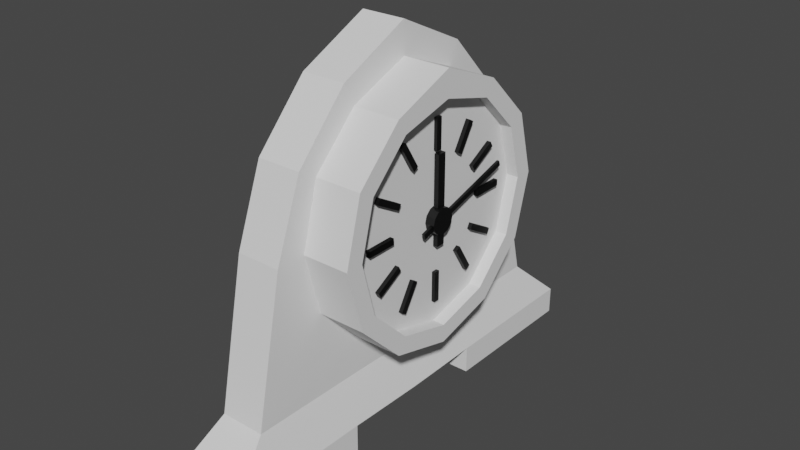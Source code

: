 # Source: Mantel_Clock.blend  (saved by Blender 3.0.42; exported with 4.5.12 LTS)
import bpy
from mathutils import Matrix  # noqa: F401  (used for matrix-valued properties, if any)

bpy.ops.wm.read_factory_settings(use_empty=True)
scene = bpy.context.scene
scene.name = 'Scene'

# ---- collections
col_collection = bpy.data.collections.new('Collection'); scene.collection.children.link(col_collection)

# ---- materials (node trees are filled in below, after node groups)
mat_black = bpy.data.materials.new('black')
mat_black.use_transparent_shadow = False
mat_off_white = bpy.data.materials.new('off white')
mat_off_white.use_transparent_shadow = False
mat_brown = bpy.data.materials.new('brown')
mat_brown.use_transparent_shadow = False

# ---- material node trees
mat_black.use_nodes = True; mat_black.node_tree.nodes.clear()
_N = mat_black.node_tree.nodes; _L = mat_black.node_tree.links
n0 = _N.new('ShaderNodeBsdfPrincipled'); n0.name = 'Principled BSDF'; n0.location = (10, 300)
n0.distribution = 'GGX'
n0.subsurface_method = 'RANDOM_WALK_SKIN'
n0.inputs[0].default_value = (0.0, 0.0, 0.0, 1.0)
n0.inputs[3].default_value = 1.45
n0.inputs[27].default_value = (0.0, 0.0, 0.0, 1.0)
n0.inputs[28].default_value = 1.0
n1 = _N.new('ShaderNodeOutputMaterial'); n1.name = 'Material Output'; n1.location = (300, 300)
_L.new(n0.outputs[0], n1.inputs[0])
n1.is_active_output = True
mat_off_white.use_nodes = True; mat_off_white.node_tree.nodes.clear()
_N = mat_off_white.node_tree.nodes; _L = mat_off_white.node_tree.links
n0 = _N.new('ShaderNodeBsdfPrincipled'); n0.name = 'Principled BSDF'; n0.location = (10, 300)
n0.distribution = 'GGX'
n0.subsurface_method = 'RANDOM_WALK_SKIN'
n0.inputs[0].default_value = (1.0, 0.8516, 0.8253, 1.0)
n0.inputs[3].default_value = 1.45
n0.inputs[27].default_value = (0.0, 0.0, 0.0, 1.0)
n0.inputs[28].default_value = 1.0
n1 = _N.new('ShaderNodeOutputMaterial'); n1.name = 'Material Output'; n1.location = (300, 300)
_L.new(n0.outputs[0], n1.inputs[0])
n1.is_active_output = True
mat_brown.use_nodes = True; mat_brown.node_tree.nodes.clear()
_N = mat_brown.node_tree.nodes; _L = mat_brown.node_tree.links
n0 = _N.new('ShaderNodeBsdfPrincipled'); n0.name = 'Principled BSDF'; n0.location = (10, 300)
n0.distribution = 'GGX'
n0.subsurface_method = 'RANDOM_WALK_SKIN'
n0.inputs[0].default_value = (0.2668, 0.09907, 0.01598, 1.0)
n0.inputs[3].default_value = 1.45
n0.inputs[27].default_value = (0.0, 0.0, 0.0, 1.0)
n0.inputs[28].default_value = 1.0
n1 = _N.new('ShaderNodeOutputMaterial'); n1.name = 'Material Output'; n1.location = (300, 300)
_L.new(n0.outputs[0], n1.inputs[0])
n1.is_active_output = True

# ---- world
world_world = bpy.data.worlds.new('World'); scene.world = world_world
world_world.use_nodes = True; world_world.node_tree.nodes.clear()
_N = world_world.node_tree.nodes; _L = world_world.node_tree.links
n0 = _N.new('ShaderNodeOutputWorld'); n0.name = 'World Output'; n0.location = (300, 300)
n1 = _N.new('ShaderNodeBackground'); n1.name = 'Background'; n1.location = (10, 300)
n1.inputs[0].default_value = (0.05088, 0.05088, 0.05088, 1.0)
_L.new(n1.outputs[0], n0.inputs[0])
n0.is_active_output = True
world_world.color = (0.05088, 0.05088, 0.05088)
world_world.use_sun_shadow = False
world_world.sun_shadow_jitter_overblur = 0.0

# ---- meshes
me_cylinder_001 = bpy.data.meshes.new('Cylinder.001')
me_cylinder_001.from_pydata([(0.0, 1.0, -1.0), (2.182e-09, 0.8586, 1.0), (0.5, 0.866, -1.0), (0.4293, 0.7435, 1.0), (0.866, 0.5, -1.0), (0.7435, 0.4293, 1.0), (1.0, -4.371e-08, -1.0), (0.8586, -3.498e-08, 1.0), (0.866, -0.5, -1.0), (0.7435, -0.4293, 1.0), (0.5, -0.866, -1.0), (0.4293, -0.7435, 1.0), (-8.742e-08, -1.0, -1.0), (-8.088e-08, -0.8586, 1.0), (-0.5, -0.866, -1.0), (-0.4293, -0.7435, 1.0), (-0.866, -0.5, -1.0), (-0.7435, -0.4293, 1.0), (-1.069, 1.192e-08, -1.0), (-0.8586, 1.192e-08, 1.0), (-0.866, 0.5, -1.0), (-0.7435, 0.4293, 1.0), (-0.5, 0.866, -1.0), (-0.4293, 0.7435, 1.0), (0.5, 0.866, 1.0), (0.0, 1.0, 1.0), (0.866, 0.5, 1.0), (1.0, -4.371e-08, 1.0), (0.866, -0.5, 1.0), (0.5, -0.866, 1.0), (-8.742e-08, -1.0, 1.0), (-0.5, -0.866, 1.0), (-0.866, -0.5, 1.0), (-1.069, 1.192e-08, 1.0), (-0.866, 0.5, 1.0), (-0.5, 0.866, 1.0), (0.4293, 0.7435, 0.4838), (2.893e-09, 0.8586, 0.4838), (0.7435, 0.4293, 0.4838), (0.8586, -3.498e-08, 0.4838), (0.7435, -0.4293, 0.4838), (0.4293, -0.7435, 0.4838), (-8.017e-08, -0.8586, 0.4838), (-0.4293, -0.7435, 0.4838), (-0.7435, -0.4293, 0.4838), (-0.8586, 1.192e-08, 0.4838), (-0.7435, 0.4293, 0.4838), (-0.4293, 0.7435, 0.4838), (0.01475, 1.217, -1.029), (1.159, 1.497, -1.029), (1.157, 0.5241, -1.029), (1.164, -4.926e-08, -1.029), (1.153, -0.5214, -1.029), (1.146, -1.465, -1.029), (0.01031, -1.23, -1.029), (-0.5821, -1.008, -1.029), (-1.039, -0.5821, -1.029), (-1.319, 1.552e-08, -1.029), (-1.039, 0.5821, -1.029), (-0.5821, 1.008, -1.029), (0.01475, 1.217, -2.939), (1.159, 1.497, -2.939), (1.157, 0.5241, -2.939), (1.164, -4.926e-08, -2.939), (1.153, -0.5214, -2.939), (1.146, -1.465, -2.939), (0.01031, -1.23, -2.939), (-0.5821, -1.008, -2.939), (-1.039, -0.5821, -2.939), (-1.319, 1.552e-08, -2.939), (-1.039, 0.5821, -2.939), (-0.5821, 1.008, -2.939), (1.501, 1.869, -0.4013), (1.499, 0.6531, -0.4013), (1.507, -0.001905, -0.4013), (1.494, -0.6535, -0.4013), (1.487, -1.833, -0.4013), (1.501, 1.869, -3.566), (1.499, 0.6531, -3.566), (1.507, -0.001905, -3.566), (1.494, -0.6535, -3.566), (1.487, -1.833, -3.566), (1.72, 1.868, -0.4013), (1.718, 0.6523, -0.4013), (1.713, -0.6544, -0.4013), (1.706, -1.834, -0.4013), (1.72, 1.868, -3.566), (1.718, 0.6523, -3.566), (1.713, -0.6544, -3.566), (1.706, -1.834, -3.566)], [], [(0, 25, 24, 2), (2, 24, 26, 4), (4, 26, 27, 6), (6, 27, 28, 8), (8, 28, 29, 10), (10, 29, 30, 12), (12, 30, 31, 14), (14, 31, 32, 16), (16, 32, 33, 18), (18, 33, 34, 20), (9, 7, 39, 40), (20, 34, 35, 22), (22, 35, 25, 0), (12, 14, 55, 54), (1, 3, 24, 25), (3, 5, 26, 24), (5, 7, 27, 26), (7, 9, 28, 27), (9, 11, 29, 28), (11, 13, 30, 29), (13, 15, 31, 30), (15, 17, 32, 31), (17, 19, 33, 32), (19, 21, 34, 33), (21, 23, 35, 34), (23, 1, 25, 35), (36, 37, 47, 46, 45, 44, 43, 42, 41, 40, 39, 38), (23, 21, 46, 47), (3, 1, 37, 36), (17, 15, 43, 44), (11, 9, 40, 41), (1, 23, 47, 37), (5, 3, 36, 38), (19, 17, 44, 45), (13, 11, 41, 42), (7, 5, 38, 39), (21, 19, 45, 46), (15, 13, 42, 43), (55, 56, 68, 67), (10, 12, 54, 53), (8, 10, 53, 52), (6, 8, 52, 51), (22, 0, 48, 59), (0, 2, 49, 48), (4, 6, 51, 50), (20, 22, 59, 58), (2, 4, 50, 49), (18, 20, 58, 57), (16, 18, 57, 56), (14, 16, 56, 55), (60, 61, 62, 63, 64, 65, 66, 67, 68, 69, 70, 71), (63, 62, 78, 79), (59, 48, 60, 71), (61, 49, 72, 77), (56, 57, 69, 68), (53, 54, 66, 65), (50, 51, 74, 73), (57, 58, 70, 69), (54, 55, 67, 66), (62, 61, 77, 78), (58, 59, 71, 70), (48, 49, 61, 60), (72, 73, 83, 82), (77, 72, 82, 86), (73, 74, 79, 78), (74, 75, 80, 79), (51, 52, 75, 74), (64, 63, 79, 80), (53, 65, 81, 76), (52, 53, 76, 75), (65, 64, 80, 81), (49, 50, 73, 72), (84, 85, 89, 88), (82, 83, 87, 86), (80, 75, 84, 88), (81, 80, 88, 89), (75, 76, 85, 84), (73, 78, 87, 83), (76, 81, 89, 85), (78, 77, 86, 87)])
_uv = me_cylinder_001.uv_layers.new(name='UVMap')
_uv.uv.foreach_set('vector', [0.4843, 0.4456, 0.4843, 0.4794, 0.4786, 0.4794, 0.4786, 0.4456, 0.4786, 0.4456, 0.4786, 0.4794, 0.473, 0.4794, 0.473, 0.4456, 0.473, 0.4456, 0.473, 0.4794, 0.4674, 0.4794, 0.4674, 0.4456, 0.4674, 0.4456, 0.4674, 0.4794, 0.4617, 0.4794, 0.4617, 0.4456, 0.4617, 0.4456, 0.4617, 0.4794, 0.4561, 0.4794, 0.4561, 0.4456, 0.4561, 0.4456, 0.4561, 0.4794, 0.4505, 0.4794, 0.4505, 0.4456, 0.4505, 0.4456, 0.4505, 0.4794, 0.4448, 0.4794, 0.4448, 0.4456, 0.4448, 0.4456, 0.4448, 0.4794, 0.4392, 0.4794, 0.4392, 0.4456, 0.4392, 0.4456, 0.4392, 0.4794, 0.4336, 0.4794, 0.4336, 0.4456, 0.4336, 0.4456, 0.4336, 0.4794, 0.4279, 0.4794, 0.4279, 0.4456, 0.4527, 0.2855, 0.4539, 0.2899, 0.4539, 0.2899, 0.4527, 0.2855, 0.4279, 0.4456, 0.4279, 0.4794, 0.4223, 0.4794, 0.4223, 0.4456, 0.4223, 0.4456, 0.4223, 0.4794, 0.4167, 0.4794, 0.4167, 0.4456, 0.5211, 0.3824, 0.5119, 0.3824, 0.5119, 0.3824, 0.5211, 0.3824, 0.4451, 0.2988, 0.4495, 0.2976, 0.4502, 0.2989, 0.4451, 0.3002, 0.4495, 0.2976, 0.4527, 0.2944, 0.454, 0.2951, 0.4502, 0.2989, 0.4527, 0.2944, 0.4539, 0.2899, 0.4554, 0.2899, 0.454, 0.2951, 0.4539, 0.2899, 0.4527, 0.2855, 0.454, 0.2847, 0.4554, 0.2899, 0.4527, 0.2855, 0.4495, 0.2822, 0.4502, 0.281, 0.454, 0.2847, 0.4495, 0.2822, 0.4451, 0.281, 0.4451, 0.2796, 0.4502, 0.281, 0.4451, 0.281, 0.4406, 0.2822, 0.4399, 0.281, 0.4451, 0.2796, 0.4406, 0.2822, 0.4374, 0.2855, 0.4361, 0.2847, 0.4399, 0.281, 0.4374, 0.2855, 0.4362, 0.2899, 0.4347, 0.2899, 0.4361, 0.2847, 0.4362, 0.2899, 0.4374, 0.2944, 0.4361, 0.2951, 0.4347, 0.2899, 0.4374, 0.2944, 0.4406, 0.2976, 0.4399, 0.2989, 0.4361, 0.2951, 0.4406, 0.2976, 0.4451, 0.2988, 0.4451, 0.3002, 0.4399, 0.2989, 0.4922, 0.7084, 0.4809, 0.7115, 0.4696, 0.7084, 0.4613, 0.7001, 0.4582, 0.6888, 0.4613, 0.6775, 0.4696, 0.6692, 0.4809, 0.6661, 0.4922, 0.6692, 0.5005, 0.6775, 0.5036, 0.6888, 0.5005, 0.7001, 0.4406, 0.2976, 0.4374, 0.2944, 0.4374, 0.2944, 0.4406, 0.2976, 0.4495, 0.2976, 0.4451, 0.2988, 0.4451, 0.2988, 0.4495, 0.2976, 0.4374, 0.2855, 0.4406, 0.2822, 0.4406, 0.2822, 0.4374, 0.2855, 0.4495, 0.2822, 0.4527, 0.2855, 0.4527, 0.2855, 0.4495, 0.2822, 0.4451, 0.2988, 0.4406, 0.2976, 0.4406, 0.2976, 0.4451, 0.2988, 0.4527, 0.2944, 0.4495, 0.2976, 0.4495, 0.2976, 0.4527, 0.2944, 0.4362, 0.2899, 0.4374, 0.2855, 0.4374, 0.2855, 0.4362, 0.2899, 0.4451, 0.281, 0.4495, 0.2822, 0.4495, 0.2822, 0.4451, 0.281, 0.4539, 0.2899, 0.4527, 0.2944, 0.4527, 0.2944, 0.4539, 0.2899, 0.4374, 0.2944, 0.4362, 0.2899, 0.4362, 0.2899, 0.4374, 0.2944, 0.4406, 0.2822, 0.4451, 0.281, 0.4451, 0.281, 0.4406, 0.2822, 0.5119, 0.3824, 0.5027, 0.3824, 0.5027, 0.3824, 0.5119, 0.3824, 0.5302, 0.3824, 0.5211, 0.3824, 0.5211, 0.3824, 0.5302, 0.3824, 0.5394, 0.3824, 0.5302, 0.3824, 0.5302, 0.3824, 0.5394, 0.3824, 0.5486, 0.3824, 0.5394, 0.3824, 0.5394, 0.3824, 0.5486, 0.3824, 0.4757, 0.3918, 0.4678, 0.3926, 0.4675, 0.3855, 0.4763, 0.3848, 0.5761, 0.3824, 0.5669, 0.3824, 0.5669, 0.3824, 0.5761, 0.3824, 0.5578, 0.3824, 0.5486, 0.3824, 0.5486, 0.3824, 0.5578, 0.3824, 0.4844, 0.3824, 0.4752, 0.3824, 0.4752, 0.3824, 0.4844, 0.3824, 0.5669, 0.3824, 0.5578, 0.3824, 0.5578, 0.3824, 0.5669, 0.3824, 0.4936, 0.3824, 0.4844, 0.3824, 0.4844, 0.3824, 0.4936, 0.3824, 0.5027, 0.3824, 0.4936, 0.3824, 0.4936, 0.3824, 0.5027, 0.3824, 0.5119, 0.3824, 0.5027, 0.3824, 0.5027, 0.3824, 0.5119, 0.3824, 0.5486, 0.3813, 0.5618, 0.3778, 0.5715, 0.3681, 0.575, 0.3549, 0.5715, 0.3417, 0.5618, 0.332, 0.5486, 0.3285, 0.5354, 0.332, 0.5257, 0.3417, 0.5222, 0.3549, 0.5257, 0.3681, 0.5354, 0.3778, 0.575, 0.3549, 0.5715, 0.3681, 0.5715, 0.3681, 0.575, 0.3549, 0.4752, 0.3824, 0.4661, 0.3824, 0.4661, 0.3824, 0.4752, 0.3841, 0.5669, 0.3824, 0.5669, 0.3824, 0.5669, 0.3824, 0.5669, 0.3824, 0.5027, 0.3824, 0.4936, 0.3824, 0.4936, 0.3824, 0.5027, 0.3824, 0.5302, 0.3824, 0.5211, 0.3824, 0.5211, 0.3824, 0.5302, 0.3824, 0.5578, 0.3824, 0.5486, 0.3824, 0.5486, 0.3824, 0.5578, 0.3824, 0.4936, 0.3824, 0.4844, 0.3824, 0.4844, 0.3824, 0.4936, 0.3824, 0.5211, 0.3824, 0.5119, 0.3824, 0.5119, 0.3824, 0.5211, 0.3824, 0.5715, 0.3681, 0.5618, 0.3778, 0.5618, 0.3778, 0.5715, 0.3681, 0.4844, 0.3824, 0.4752, 0.3824, 0.4752, 0.3841, 0.4844, 0.3824, 0.5761, 0.3824, 0.5669, 0.3824, 0.5669, 0.3824, 0.5761, 0.3824, 0.5669, 0.3824, 0.5578, 0.3824, 0.5578, 0.3824, 0.5669, 0.3824, 0.5669, 0.3824, 0.5669, 0.3824, 0.5669, 0.3824, 0.5669, 0.3824, 0.5578, 0.3824, 0.5486, 0.3824, 0.5486, 0.3824, 0.5578, 0.3824, 0.5486, 0.3824, 0.5394, 0.3824, 0.5394, 0.3824, 0.5486, 0.3824, 0.5486, 0.3824, 0.5394, 0.3824, 0.5394, 0.3824, 0.5486, 0.3824, 0.5715, 0.3417, 0.575, 0.3549, 0.575, 0.3549, 0.5715, 0.3417, 0.5302, 0.3824, 0.5302, 0.3824, 0.5302, 0.3824, 0.5302, 0.3824, 0.5394, 0.3824, 0.5305, 0.3852, 0.5302, 0.3824, 0.5397, 0.3803, 0.5618, 0.332, 0.5715, 0.3417, 0.5715, 0.3417, 0.5618, 0.332, 0.5669, 0.3824, 0.5578, 0.3824, 0.5578, 0.3824, 0.5669, 0.3824, 0.5394, 0.3824, 0.5302, 0.3824, 0.5302, 0.3824, 0.5394, 0.3824, 0.5669, 0.3824, 0.5578, 0.3824, 0.5578, 0.3824, 0.5669, 0.3824, 0.5394, 0.3824, 0.5394, 0.3824, 0.5394, 0.3824, 0.5394, 0.3824, 0.5618, 0.332, 0.5715, 0.3417, 0.5715, 0.3417, 0.5618, 0.332, 0.5394, 0.3824, 0.5302, 0.3824, 0.5302, 0.3824, 0.5394, 0.3824, 0.5578, 0.3824, 0.5578, 0.3824, 0.5578, 0.3824, 0.5578, 0.3824, 0.5302, 0.3824, 0.5302, 0.3824, 0.5302, 0.3824, 0.5302, 0.3824, 0.5715, 0.3681, 0.5618, 0.3778, 0.5618, 0.3778, 0.5715, 0.3681])
me_cylinder_001.use_remesh_fix_poles = True
me_cylinder_001.use_remesh_preserve_attributes = False
me_cylinder_001.update()
me_cylinder_002 = bpy.data.meshes.new('Cylinder.002')
me_cylinder_002.from_pydata([(-0.7007, -0.02368, 2.819), (-0.7007, -0.02368, 2.995), (-0.7007, 0.02368, 2.819), (-0.7007, 0.02368, 2.995), (-0.4618, -0.02368, 2.819), (-0.4618, -0.02368, 2.995), (-0.4618, 0.02368, 2.819), (-0.4618, 0.02368, 2.995), (0.7007, -0.02368, 2.819), (0.7007, -0.02368, 2.995), (0.7007, 0.02368, 2.819), (0.7007, 0.02368, 2.995), (0.4618, -0.02368, 2.819), (0.4618, -0.02368, 2.995), (0.4618, 0.02368, 2.819), (0.4618, 0.02368, 2.995), (-0.6042, -0.3958, 2.865), (-0.6042, -0.3958, 3.042), (-0.6289, -0.3554, 2.865), (-0.6289, -0.3554, 3.042), (-0.4004, -0.2712, 2.865), (-0.4004, -0.2712, 3.042), (-0.4251, -0.2308, 2.865), (-0.4251, -0.2308, 3.042), (0.5914, 0.3351, 2.865), (0.5914, 0.3351, 3.042), (0.5667, 0.3755, 2.865), (0.5667, 0.3755, 3.042), (0.3876, 0.2105, 2.865), (0.3876, 0.2105, 3.042), (0.3629, 0.2509, 2.865), (0.3629, 0.2509, 3.042), (-0.2961, -0.6349, 2.865), (-0.2961, -0.6349, 3.042), (-0.3373, -0.6115, 2.865), (-0.3373, -0.6115, 3.042), (-0.1782, -0.4271, 2.865), (-0.1782, -0.4271, 3.042), (-0.2194, -0.4038, 2.865), (-0.2194, -0.4038, 3.042), (0.3954, 0.584, 2.865), (0.3954, 0.584, 3.042), (0.3543, 0.6073, 2.865), (0.3543, 0.6073, 3.042), (0.2776, 0.3762, 2.865), (0.2776, 0.3762, 3.042), (0.2364, 0.3996, 2.865), (0.2364, 0.3996, 3.042), (0.05193, -0.7166, 2.865), (0.05193, -0.7166, 3.042), (0.00457, -0.7172, 2.865), (0.00457, -0.7172, 3.042), (0.04932, -0.4778, 2.865), (0.04932, -0.4778, 3.042), (0.001969, -0.4783, 2.865), (0.001969, -0.4783, 3.042), (0.03666, 0.6846, 2.865), (0.03666, 0.6846, 3.042), (-0.01069, 0.6841, 2.865), (-0.01069, 0.6841, 3.042), (0.03926, 0.4458, 2.865), (0.03926, 0.4458, 3.042), (-0.008091, 0.4453, 2.865), (-0.008091, 0.4453, 3.042), (0.00457, -0.7172, 2.865), (0.00457, -0.7172, 3.042), (0.05193, -0.7166, 2.865), (0.05193, -0.7166, 3.042), (0.001969, -0.4783, 2.865), (0.001969, -0.4783, 3.042), (0.04932, -0.4778, 2.865), (0.04932, -0.4778, 3.042), (-0.01069, 0.6841, 2.865), (-0.01069, 0.6841, 3.042), (0.03666, 0.6846, 2.865), (0.03666, 0.6846, 3.042), (-0.008091, 0.4453, 2.865), (-0.008091, 0.4453, 3.042), (0.03926, 0.4458, 2.865), (0.03926, 0.4458, 3.042), (0.6433, -0.3518, 2.865), (0.6433, -0.3518, 3.042), (0.6191, -0.3925, 2.865), (0.6191, -0.3925, 3.042), (0.438, -0.2296, 2.865), (0.438, -0.2296, 3.042), (0.4138, -0.2703, 2.865), (0.4138, -0.2703, 3.042), (-0.5609, 0.3649, 2.865), (-0.5609, 0.3649, 3.042), (-0.5852, 0.3242, 2.865), (-0.5852, 0.3242, 3.042), (-0.3557, 0.2427, 2.865), (-0.3557, 0.2427, 3.042), (-0.3799, 0.202, 2.865), (-0.3799, 0.202, 3.042), (-0.3377, 0.5837, 2.865), (-0.3377, 0.5837, 3.042), (-0.2965, 0.6071, 2.865), (-0.2965, 0.6071, 3.042), (-0.2197, 0.376, 2.865), (-0.2197, 0.376, 3.042), (-0.1785, 0.3994, 2.865), (-0.1785, 0.3994, 3.042), (0.3547, -0.6347, 2.865), (0.3547, -0.6347, 3.042), (0.3958, -0.6113, 2.865), (0.3958, -0.6113, 3.042), (0.2366, -0.427, 2.865), (0.2366, -0.427, 3.042), (0.2778, -0.4036, 2.865), (0.2778, -0.4036, 3.042), (0.04855, 0.09861, 2.85), (0.04855, 0.09861, 3.26), (0.09975, 0.08489, 2.85), (0.09975, 0.08489, 3.26), (0.1372, 0.04742, 2.85), (0.1372, 0.04742, 3.26), (0.1509, -0.003782, 2.85), (0.1509, -0.003782, 3.26), (0.1372, -0.05498, 2.85), (0.1372, -0.05498, 3.26), (0.09975, -0.09246, 2.85), (0.09975, -0.09246, 3.26), (0.04855, -0.1062, 2.85), (0.04855, -0.1062, 3.26), (-0.002649, -0.09246, 2.85), (-0.002649, -0.09246, 3.26), (-0.04013, -0.05498, 2.85), (-0.04013, -0.05498, 3.26), (-0.05385, -0.003782, 2.85), (-0.05385, -0.003782, 3.26), (-0.04013, 0.04742, 2.85), (-0.04013, 0.04742, 3.26), (-0.002649, 0.08489, 2.85), (-0.002649, 0.08489, 3.26)], [], [(0, 1, 3, 2), (2, 3, 7, 6), (6, 7, 5, 4), (4, 5, 1, 0), (2, 6, 4, 0), (7, 3, 1, 5), (8, 10, 11, 9), (10, 14, 15, 11), (14, 12, 13, 15), (12, 8, 9, 13), (10, 8, 12, 14), (15, 13, 9, 11), (16, 17, 19, 18), (18, 19, 23, 22), (22, 23, 21, 20), (20, 21, 17, 16), (18, 22, 20, 16), (23, 19, 17, 21), (24, 26, 27, 25), (26, 30, 31, 27), (30, 28, 29, 31), (28, 24, 25, 29), (26, 24, 28, 30), (31, 29, 25, 27), (32, 33, 35, 34), (34, 35, 39, 38), (38, 39, 37, 36), (36, 37, 33, 32), (34, 38, 36, 32), (39, 35, 33, 37), (40, 42, 43, 41), (42, 46, 47, 43), (46, 44, 45, 47), (44, 40, 41, 45), (42, 40, 44, 46), (47, 45, 41, 43), (48, 49, 51, 50), (50, 51, 55, 54), (54, 55, 53, 52), (52, 53, 49, 48), (50, 54, 52, 48), (55, 51, 49, 53), (56, 58, 59, 57), (58, 62, 63, 59), (62, 60, 61, 63), (60, 56, 57, 61), (58, 56, 60, 62), (63, 61, 57, 59), (64, 66, 67, 65), (66, 70, 71, 67), (70, 68, 69, 71), (68, 64, 65, 69), (66, 64, 68, 70), (71, 69, 65, 67), (72, 73, 75, 74), (74, 75, 79, 78), (78, 79, 77, 76), (76, 77, 73, 72), (74, 78, 76, 72), (79, 75, 73, 77), (80, 81, 83, 82), (82, 83, 87, 86), (86, 87, 85, 84), (84, 85, 81, 80), (82, 86, 84, 80), (87, 83, 81, 85), (88, 90, 91, 89), (90, 94, 95, 91), (94, 92, 93, 95), (92, 88, 89, 93), (90, 88, 92, 94), (95, 93, 89, 91), (96, 97, 99, 98), (98, 99, 103, 102), (102, 103, 101, 100), (100, 101, 97, 96), (98, 102, 100, 96), (103, 99, 97, 101), (104, 106, 107, 105), (106, 110, 111, 107), (110, 108, 109, 111), (108, 104, 105, 109), (106, 104, 108, 110), (111, 109, 105, 107), (112, 113, 115, 114), (114, 115, 117, 116), (116, 117, 119, 118), (118, 119, 121, 120), (120, 121, 123, 122), (122, 123, 125, 124), (124, 125, 127, 126), (126, 127, 129, 128), (128, 129, 131, 130), (130, 131, 133, 132), (115, 113, 135, 133, 131, 129, 127, 125, 123, 121, 119, 117), (132, 133, 135, 134), (134, 135, 113, 112), (112, 114, 116, 118, 120, 122, 124, 126, 128, 130, 132, 134)])
_uv = me_cylinder_002.uv_layers.new(name='UVMap')
_uv.uv.foreach_set('vector', [0.375, 0.0, 0.625, 0.0, 0.625, 0.25, 0.375, 0.25, 0.375, 0.25, 0.625, 0.25, 0.625, 0.5, 0.375, 0.5, 0.375, 0.5, 0.625, 0.5, 0.625, 0.75, 0.375, 0.75, 0.375, 0.75, 0.625, 0.75, 0.625, 1.0, 0.375, 1.0, 0.125, 0.5, 0.375, 0.5, 0.375, 0.75, 0.125, 0.75, 0.625, 0.5, 0.875, 0.5, 0.875, 0.75, 0.625, 0.75, 0.375, 0.0, 0.375, 0.25, 0.625, 0.25, 0.625, 0.0, 0.375, 0.25, 0.375, 0.5, 0.625, 0.5, 0.625, 0.25, 0.375, 0.5, 0.375, 0.75, 0.625, 0.75, 0.625, 0.5, 0.375, 0.75, 0.375, 1.0, 0.625, 1.0, 0.625, 0.75, 0.125, 0.5, 0.125, 0.75, 0.375, 0.75, 0.375, 0.5, 0.625, 0.5, 0.625, 0.75, 0.875, 0.75, 0.875, 0.5, 0.375, 0.0, 0.625, 0.0, 0.625, 0.25, 0.375, 0.25, 0.375, 0.25, 0.625, 0.25, 0.625, 0.5, 0.375, 0.5, 0.375, 0.5, 0.625, 0.5, 0.625, 0.75, 0.375, 0.75, 0.375, 0.75, 0.625, 0.75, 0.625, 1.0, 0.375, 1.0, 0.125, 0.5, 0.375, 0.5, 0.375, 0.75, 0.125, 0.75, 0.625, 0.5, 0.875, 0.5, 0.875, 0.75, 0.625, 0.75, 0.375, 0.0, 0.375, 0.25, 0.625, 0.25, 0.625, 0.0, 0.375, 0.25, 0.375, 0.5, 0.625, 0.5, 0.625, 0.25, 0.375, 0.5, 0.375, 0.75, 0.625, 0.75, 0.625, 0.5, 0.375, 0.75, 0.375, 1.0, 0.625, 1.0, 0.625, 0.75, 0.125, 0.5, 0.125, 0.75, 0.375, 0.75, 0.375, 0.5, 0.625, 0.5, 0.625, 0.75, 0.875, 0.75, 0.875, 0.5, 0.375, 0.0, 0.625, 0.0, 0.625, 0.25, 0.375, 0.25, 0.375, 0.25, 0.625, 0.25, 0.625, 0.5, 0.375, 0.5, 0.375, 0.5, 0.625, 0.5, 0.625, 0.75, 0.375, 0.75, 0.375, 0.75, 0.625, 0.75, 0.625, 1.0, 0.375, 1.0, 0.125, 0.5, 0.375, 0.5, 0.375, 0.75, 0.125, 0.75, 0.625, 0.5, 0.875, 0.5, 0.875, 0.75, 0.625, 0.75, 0.375, 0.0, 0.375, 0.25, 0.625, 0.25, 0.625, 0.0, 0.375, 0.25, 0.375, 0.5, 0.625, 0.5, 0.625, 0.25, 0.375, 0.5, 0.375, 0.75, 0.625, 0.75, 0.625, 0.5, 0.375, 0.75, 0.375, 1.0, 0.625, 1.0, 0.625, 0.75, 0.125, 0.5, 0.125, 0.75, 0.375, 0.75, 0.375, 0.5, 0.625, 0.5, 0.625, 0.75, 0.875, 0.75, 0.875, 0.5, 0.375, 0.0, 0.625, 0.0, 0.625, 0.25, 0.375, 0.25, 0.375, 0.25, 0.625, 0.25, 0.625, 0.5, 0.375, 0.5, 0.375, 0.5, 0.625, 0.5, 0.625, 0.75, 0.375, 0.75, 0.375, 0.75, 0.625, 0.75, 0.625, 1.0, 0.375, 1.0, 0.125, 0.5, 0.375, 0.5, 0.375, 0.75, 0.125, 0.75, 0.625, 0.5, 0.875, 0.5, 0.875, 0.75, 0.625, 0.75, 0.375, 0.0, 0.375, 0.25, 0.625, 0.25, 0.625, 0.0, 0.375, 0.25, 0.375, 0.5, 0.625, 0.5, 0.625, 0.25, 0.375, 0.5, 0.375, 0.75, 0.625, 0.75, 0.625, 0.5, 0.375, 0.75, 0.375, 1.0, 0.625, 1.0, 0.625, 0.75, 0.125, 0.5, 0.125, 0.75, 0.375, 0.75, 0.375, 0.5, 0.625, 0.5, 0.625, 0.75, 0.875, 0.75, 0.875, 0.5, 0.375, 0.0, 0.375, 0.25, 0.625, 0.25, 0.625, 0.0, 0.375, 0.25, 0.375, 0.5, 0.625, 0.5, 0.625, 0.25, 0.375, 0.5, 0.375, 0.75, 0.625, 0.75, 0.625, 0.5, 0.375, 0.75, 0.375, 1.0, 0.625, 1.0, 0.625, 0.75, 0.125, 0.5, 0.125, 0.75, 0.375, 0.75, 0.375, 0.5, 0.625, 0.5, 0.625, 0.75, 0.875, 0.75, 0.875, 0.5, 0.375, 0.0, 0.625, 0.0, 0.625, 0.25, 0.375, 0.25, 0.375, 0.25, 0.625, 0.25, 0.625, 0.5, 0.375, 0.5, 0.375, 0.5, 0.625, 0.5, 0.625, 0.75, 0.375, 0.75, 0.375, 0.75, 0.625, 0.75, 0.625, 1.0, 0.375, 1.0, 0.125, 0.5, 0.375, 0.5, 0.375, 0.75, 0.125, 0.75, 0.625, 0.5, 0.875, 0.5, 0.875, 0.75, 0.625, 0.75, 0.375, 0.0, 0.625, 0.0, 0.625, 0.25, 0.375, 0.25, 0.375, 0.25, 0.625, 0.25, 0.625, 0.5, 0.375, 0.5, 0.375, 0.5, 0.625, 0.5, 0.625, 0.75, 0.375, 0.75, 0.375, 0.75, 0.625, 0.75, 0.625, 1.0, 0.375, 1.0, 0.125, 0.5, 0.375, 0.5, 0.375, 0.75, 0.125, 0.75, 0.625, 0.5, 0.875, 0.5, 0.875, 0.75, 0.625, 0.75, 0.375, 0.0, 0.375, 0.25, 0.625, 0.25, 0.625, 0.0, 0.375, 0.25, 0.375, 0.5, 0.625, 0.5, 0.625, 0.25, 0.375, 0.5, 0.375, 0.75, 0.625, 0.75, 0.625, 0.5, 0.375, 0.75, 0.375, 1.0, 0.625, 1.0, 0.625, 0.75, 0.125, 0.5, 0.125, 0.75, 0.375, 0.75, 0.375, 0.5, 0.625, 0.5, 0.625, 0.75, 0.875, 0.75, 0.875, 0.5, 0.375, 0.0, 0.625, 0.0, 0.625, 0.25, 0.375, 0.25, 0.375, 0.25, 0.625, 0.25, 0.625, 0.5, 0.375, 0.5, 0.375, 0.5, 0.625, 0.5, 0.625, 0.75, 0.375, 0.75, 0.375, 0.75, 0.625, 0.75, 0.625, 1.0, 0.375, 1.0, 0.125, 0.5, 0.375, 0.5, 0.375, 0.75, 0.125, 0.75, 0.625, 0.5, 0.875, 0.5, 0.875, 0.75, 0.625, 0.75, 0.375, 0.0, 0.375, 0.25, 0.625, 0.25, 0.625, 0.0, 0.375, 0.25, 0.375, 0.5, 0.625, 0.5, 0.625, 0.25, 0.375, 0.5, 0.375, 0.75, 0.625, 0.75, 0.625, 0.5, 0.375, 0.75, 0.375, 1.0, 0.625, 1.0, 0.625, 0.75, 0.125, 0.5, 0.125, 0.75, 0.375, 0.75, 0.375, 0.5, 0.625, 0.5, 0.625, 0.75, 0.875, 0.75, 0.875, 0.5, 1.0, 0.5, 1.0, 1.0, 0.9167, 1.0, 0.9167, 0.5, 0.9167, 0.5, 0.9167, 1.0, 0.8333, 1.0, 0.8333, 0.5, 0.8333, 0.5, 0.8333, 1.0, 0.75, 1.0, 0.75, 0.5, 0.75, 0.5, 0.75, 1.0, 0.6667, 1.0, 0.6667, 0.5, 0.6667, 0.5, 0.6667, 1.0, 0.5833, 1.0, 0.5833, 0.5, 0.5833, 0.5, 0.5833, 1.0, 0.5, 1.0, 0.5, 0.5, 0.5, 0.5, 0.5, 1.0, 0.4167, 1.0, 0.4167, 0.5, 0.4167, 0.5, 0.4167, 1.0, 0.3333, 1.0, 0.3333, 0.5, 0.3333, 0.5, 0.3333, 1.0, 0.25, 1.0, 0.25, 0.5, 0.25, 0.5, 0.25, 1.0, 0.1667, 1.0, 0.1667, 0.5, 0.37, 0.4578, 0.25, 0.49, 0.13, 0.4578, 0.04215, 0.37, 0.01, 0.25, 0.04215, 0.13, 0.13, 0.04215, 0.25, 0.01, 0.37, 0.04215, 0.4578, 0.13, 0.49, 0.25, 0.4578, 0.37, 0.1667, 0.5, 0.1667, 1.0, 0.08333, 1.0, 0.08333, 0.5, 0.08333, 0.5, 0.08333, 1.0, 7.451e-08, 1.0, 7.451e-08, 0.5, 0.75, 0.49, 0.87, 0.4578, 0.9578, 0.37, 0.99, 0.25, 0.9578, 0.13, 0.87, 0.04215, 0.75, 0.01, 0.63, 0.04215, 0.5422, 0.13, 0.51, 0.25, 0.5422, 0.37, 0.63, 0.4578])
me_cylinder_002.materials.append(mat_black)
me_cylinder_002.materials.append(mat_off_white)
me_cylinder_002.materials.append(mat_brown)
me_cylinder_002.materials.append(None)
me_cylinder_002.use_remesh_fix_poles = True
me_cylinder_002.use_remesh_preserve_attributes = False
me_cylinder_002.update()
me_cylinder_009 = bpy.data.meshes.new('Cylinder.009')
me_cylinder_009.from_pydata([(0.1837, 0.4652, -2.297), (0.1837, 0.4652, -5.883), (0.1837, -0.1965, -2.297), (0.1837, -0.1965, -5.883), (-0.478, 0.4652, -2.297), (-0.478, 0.4652, -5.883), (-0.478, -0.1965, -2.297), (-0.478, -0.1965, -5.883)], [], [(0, 1, 3, 2), (2, 3, 7, 6), (6, 7, 5, 4), (4, 5, 1, 0), (2, 6, 4, 0), (7, 3, 1, 5)])
me_cylinder_009.polygons.foreach_set('material_index', [1, 1, 1, 1, 1, 1])
_uv = me_cylinder_009.uv_layers.new(name='UVMap')
_uv.uv.foreach_set('vector', [0.375, 0.0, 0.625, 0.0, 0.625, 0.25, 0.375, 0.25, 0.375, 0.25, 0.625, 0.25, 0.625, 0.5, 0.375, 0.5, 0.375, 0.5, 0.625, 0.5, 0.625, 0.75, 0.375, 0.75, 0.375, 0.75, 0.625, 0.75, 0.625, 1.0, 0.375, 1.0, 0.125, 0.5, 0.375, 0.5, 0.375, 0.75, 0.125, 0.75, 0.625, 0.5, 0.875, 0.5, 0.875, 0.75, 0.625, 0.75])
me_cylinder_009.materials.append(mat_off_white)
me_cylinder_009.materials.append(mat_black)
me_cylinder_009.materials.append(mat_brown)
me_cylinder_009.materials.append(None)
me_cylinder_009.use_remesh_fix_poles = True
me_cylinder_009.use_remesh_preserve_attributes = False
me_cylinder_009.update()
me_cylinder_010 = bpy.data.meshes.new('Cylinder.010')
me_cylinder_010.from_pydata([(0.1324, 0.3908, -2.998), (0.1324, 0.3908, -6.584), (0.1324, -0.2709, -2.998), (0.1324, -0.2709, -6.584), (-0.5293, 0.3908, -2.998), (-0.5293, 0.3908, -6.584), (-0.5293, -0.2709, -2.998), (-0.5293, -0.2709, -6.584)], [], [(0, 1, 3, 2), (2, 3, 7, 6), (6, 7, 5, 4), (4, 5, 1, 0), (2, 6, 4, 0), (7, 3, 1, 5)])
me_cylinder_010.polygons.foreach_set('material_index', [1, 1, 1, 1, 1, 1])
_uv = me_cylinder_010.uv_layers.new(name='UVMap')
_uv.uv.foreach_set('vector', [0.375, 0.0, 0.625, 0.0, 0.625, 0.25, 0.375, 0.25, 0.375, 0.25, 0.625, 0.25, 0.625, 0.5, 0.375, 0.5, 0.375, 0.5, 0.625, 0.5, 0.625, 0.75, 0.375, 0.75, 0.375, 0.75, 0.625, 0.75, 0.625, 1.0, 0.375, 1.0, 0.125, 0.5, 0.375, 0.5, 0.375, 0.75, 0.125, 0.75, 0.625, 0.5, 0.875, 0.5, 0.875, 0.75, 0.625, 0.75])
me_cylinder_010.materials.append(mat_off_white)
me_cylinder_010.materials.append(mat_black)
me_cylinder_010.materials.append(mat_brown)
me_cylinder_010.materials.append(None)
me_cylinder_010.use_remesh_fix_poles = True
me_cylinder_010.use_remesh_preserve_attributes = False
me_cylinder_010.update()

# ---- objects
ob_cylinder = bpy.data.objects.new('Cylinder', me_cylinder_001)
ob_cylinder_001 = bpy.data.objects.new('Cylinder.001', me_cylinder_002)
ob_cylinder_008 = bpy.data.objects.new('Cylinder.008', me_cylinder_009)
ob_cylinder_009 = bpy.data.objects.new('Cylinder.009', me_cylinder_010)

# ---- transforms, parenting, visibility, modifiers, constraints
ob_cylinder.location = (0.04075, 5.465e-06, -0.01336)
ob_cylinder.rotation_euler = (-0.0002021, 1.571, 0.0)
ob_cylinder.scale = (1.0, 1.0, 0.1845)
ob_cylinder_001.location = (-0.3963, -8.288e-05, 0.00279)
ob_cylinder_001.rotation_euler = (-0.0002021, 1.571, 0.0)
ob_cylinder_001.scale = (1.0, 1.0, 0.1845)
ob_cylinder_008.location = (0.2052, -0.01263, -0.04882)
ob_cylinder_008.rotation_euler = (-0.0002021, 1.571, 0.0)
ob_cylinder_008.scale = (1.044, 0.1081, 0.01027)
ob_cylinder_009.location = (0.2052, -0.01263, -0.04882)
ob_cylinder_009.rotation_euler = (-1.571, 0.2928, -1.571)
ob_cylinder_009.scale = (1.347, 0.0632, 0.005818)

# ---- collection membership
col_collection.objects.link(ob_cylinder)
col_collection.objects.link(ob_cylinder_001)
col_collection.objects.link(ob_cylinder_008)
col_collection.objects.link(ob_cylinder_009)

# ---- scene / render settings (as saved in the file)
scene.frame_start = 1; scene.frame_end = 250; scene.frame_set(1)
scene.render.engine = 'BLENDER_EEVEE_NEXT'
scene.cycles.sampling_pattern = 'TABULATED_SOBOL'
scene.cycles.use_light_tree = False
scene.view_settings.view_transform = 'Filmic'
bpy.context.view_layer.update()

# ---- added for rendering (the .blend has no active camera and no usable light): camera, sun
cam_auto = bpy.data.cameras.new('AutoCamera')
cam_auto.lens = 50.0
cam_auto.sensor_width = 36.0
cam_auto.clip_end = 1000.0
ob_auto_camera = bpy.data.objects.new('AutoCamera', cam_auto)
scene.collection.objects.link(ob_auto_camera)
ob_auto_camera.location = (4.30447, -5.38328, 3.38615)
ob_auto_camera.rotation_euler = (1.09748, -7.21219e-08, 0.694738)
scene.camera = ob_auto_camera
light_auto_sun = bpy.data.lights.new('AutoSun', 'SUN')
light_auto_sun.energy = 3.0
light_auto_sun.angle = 0.0523599
ob_auto_sun = bpy.data.objects.new('AutoSun', light_auto_sun)
scene.collection.objects.link(ob_auto_sun)
ob_auto_sun.rotation_euler = (0.872665, 0.174533, 0.523599)
bpy.context.view_layer.update()
